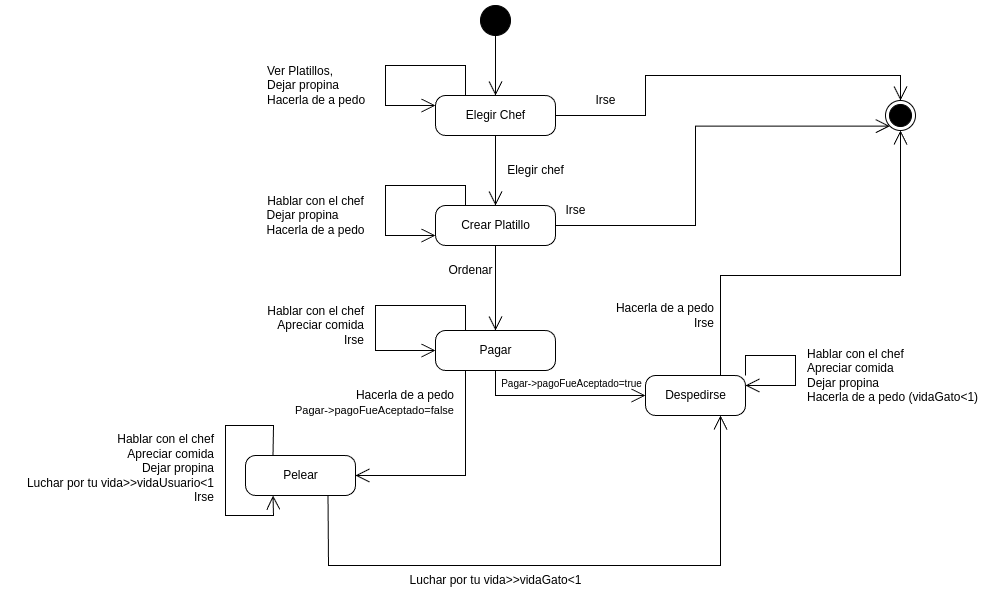

The diagram above was exported from draw.io. Its source (the exported page's mxGraphModel, read from the mxfile embedded in the PNG):
<mxGraphModel dx="4454" dy="651" grid="1" gridSize="10" guides="1" tooltips="1" connect="1" arrows="1" fold="1" page="1" pageScale="1" pageWidth="3000" pageHeight="3000" math="0" shadow="0">
  <root>
    <mxCell id="0" />
    <mxCell id="1" parent="0" />
    <mxCell id="2" value="Elegir Chef" style="html=1;dashed=0;rounded=1;absoluteArcSize=1;arcSize=20;verticalAlign=middle;align=center;" parent="1" vertex="1">
      <mxGeometry x="370" y="110" width="120" height="40" as="geometry" />
    </mxCell>
    <mxCell id="4" value="" style="ellipse;fillColor=strokeColor;" parent="1" vertex="1">
      <mxGeometry x="415" y="20" width="30" height="30" as="geometry" />
    </mxCell>
    <mxCell id="5" value="" style="endArrow=open;endFill=1;endSize=12;html=1;entryX=0.5;entryY=0;entryDx=0;entryDy=0;exitX=0.5;exitY=1;exitDx=0;exitDy=0;" parent="1" source="4" target="2" edge="1">
      <mxGeometry width="160" relative="1" as="geometry">
        <mxPoint x="380" y="140" as="sourcePoint" />
        <mxPoint x="540" y="140" as="targetPoint" />
      </mxGeometry>
    </mxCell>
    <mxCell id="6" value="" style="endArrow=open;endFill=1;endSize=12;html=1;exitX=0.25;exitY=0;exitDx=0;exitDy=0;entryX=0;entryY=0.25;entryDx=0;entryDy=0;rounded=0;" parent="1" source="2" target="2" edge="1">
      <mxGeometry width="160" relative="1" as="geometry">
        <mxPoint x="380" y="140" as="sourcePoint" />
        <mxPoint x="540" y="140" as="targetPoint" />
        <Array as="points">
          <mxPoint x="400" y="80" />
          <mxPoint x="320" y="80" />
          <mxPoint x="320" y="120" />
        </Array>
      </mxGeometry>
    </mxCell>
    <mxCell id="7" value="Ver Platillos,&lt;br&gt;Dejar propina&lt;br&gt;Hacerla de a pedo&lt;br&gt;" style="text;html=1;align=left;verticalAlign=middle;resizable=0;points=[];autosize=1;strokeColor=none;fillColor=none;" parent="1" vertex="1">
      <mxGeometry x="200" y="70" width="120" height="60" as="geometry" />
    </mxCell>
    <mxCell id="8" value="Crear Platillo" style="html=1;dashed=0;rounded=1;absoluteArcSize=1;arcSize=20;verticalAlign=middle;align=center;" parent="1" vertex="1">
      <mxGeometry x="370" y="220" width="120" height="40" as="geometry" />
    </mxCell>
    <mxCell id="9" value="Despedirse" style="html=1;dashed=0;rounded=1;absoluteArcSize=1;arcSize=20;verticalAlign=middle;align=center;" parent="1" vertex="1">
      <mxGeometry x="580" y="390" width="100" height="40" as="geometry" />
    </mxCell>
    <mxCell id="10" value="Pagar" style="html=1;dashed=0;rounded=1;absoluteArcSize=1;arcSize=20;verticalAlign=middle;align=center;" parent="1" vertex="1">
      <mxGeometry x="370" y="345" width="120" height="40" as="geometry" />
    </mxCell>
    <mxCell id="11" value="Pelear" style="html=1;dashed=0;rounded=1;absoluteArcSize=1;arcSize=20;verticalAlign=middle;align=center;" parent="1" vertex="1">
      <mxGeometry x="180" y="470" width="110" height="40" as="geometry" />
    </mxCell>
    <mxCell id="12" value="" style="endArrow=open;endFill=1;endSize=12;html=1;entryX=0.5;entryY=0;entryDx=0;entryDy=0;exitX=0.5;exitY=1;exitDx=0;exitDy=0;" parent="1" source="2" target="8" edge="1">
      <mxGeometry width="160" relative="1" as="geometry">
        <mxPoint x="380" y="170" as="sourcePoint" />
        <mxPoint x="540" y="170" as="targetPoint" />
      </mxGeometry>
    </mxCell>
    <mxCell id="13" value="Elegir chef" style="text;html=1;align=center;verticalAlign=middle;resizable=0;points=[];autosize=1;strokeColor=none;fillColor=none;" parent="1" vertex="1">
      <mxGeometry x="430" y="170" width="80" height="30" as="geometry" />
    </mxCell>
    <mxCell id="14" value="" style="endArrow=open;endFill=1;endSize=12;html=1;rounded=0;exitX=0.25;exitY=0;exitDx=0;exitDy=0;" parent="1" source="8" edge="1">
      <mxGeometry width="160" relative="1" as="geometry">
        <mxPoint x="390" y="190" as="sourcePoint" />
        <mxPoint x="370" y="250" as="targetPoint" />
        <Array as="points">
          <mxPoint x="400" y="200" />
          <mxPoint x="320" y="200" />
          <mxPoint x="320" y="250" />
        </Array>
      </mxGeometry>
    </mxCell>
    <mxCell id="15" value="Hablar con el chef&lt;br&gt;&lt;div style=&quot;text-align: left;&quot;&gt;&lt;span style=&quot;background-color: initial;&quot;&gt;Dejar propina&lt;/span&gt;&lt;/div&gt;&lt;div style=&quot;text-align: center;&quot;&gt;&lt;span style=&quot;background-color: initial; text-align: left;&quot;&gt;Hacerla de a pedo&lt;/span&gt;&lt;/div&gt;" style="text;html=1;align=center;verticalAlign=middle;resizable=0;points=[];autosize=1;strokeColor=none;fillColor=none;" parent="1" vertex="1">
      <mxGeometry x="190" y="200" width="120" height="60" as="geometry" />
    </mxCell>
    <mxCell id="17" value="" style="endArrow=open;endFill=1;endSize=12;html=1;rounded=0;exitX=0.5;exitY=1;exitDx=0;exitDy=0;" parent="1" source="8" target="10" edge="1">
      <mxGeometry width="160" relative="1" as="geometry">
        <mxPoint x="360" y="240" as="sourcePoint" />
        <mxPoint x="540" y="250" as="targetPoint" />
      </mxGeometry>
    </mxCell>
    <mxCell id="19" value="Ordenar" style="text;html=1;align=center;verticalAlign=middle;resizable=0;points=[];autosize=1;strokeColor=none;fillColor=none;" parent="1" vertex="1">
      <mxGeometry x="370" y="270" width="70" height="30" as="geometry" />
    </mxCell>
    <mxCell id="20" value="" style="endArrow=open;endFill=1;endSize=12;html=1;rounded=0;exitX=0.25;exitY=0;exitDx=0;exitDy=0;entryX=0;entryY=0.5;entryDx=0;entryDy=0;" parent="1" source="10" target="10" edge="1">
      <mxGeometry width="160" relative="1" as="geometry">
        <mxPoint x="360" y="315" as="sourcePoint" />
        <mxPoint x="520" y="315" as="targetPoint" />
        <Array as="points">
          <mxPoint x="400" y="320" />
          <mxPoint x="310" y="320" />
          <mxPoint x="310" y="365" />
        </Array>
      </mxGeometry>
    </mxCell>
    <mxCell id="21" value="Hablar con el chef&lt;br&gt;Apreciar comida&lt;br&gt;Irse" style="text;html=1;align=right;verticalAlign=middle;resizable=0;points=[];autosize=1;strokeColor=none;fillColor=none;" parent="1" vertex="1">
      <mxGeometry x="180" y="310" width="120" height="60" as="geometry" />
    </mxCell>
    <mxCell id="22" value="&lt;font style=&quot;font-size: 10px;&quot;&gt;Pagar-&amp;gt;pagoFueAceptado=true&lt;/font&gt;" style="text;html=1;align=center;verticalAlign=middle;resizable=0;points=[];autosize=1;strokeColor=none;fillColor=none;" parent="1" vertex="1">
      <mxGeometry x="426" y="383" width="160" height="30" as="geometry" />
    </mxCell>
    <mxCell id="23" value="" style="endArrow=open;endFill=1;endSize=12;html=1;rounded=0;exitX=0.5;exitY=1;exitDx=0;exitDy=0;entryX=0;entryY=0.5;entryDx=0;entryDy=0;" parent="1" source="10" target="9" edge="1">
      <mxGeometry width="160" relative="1" as="geometry">
        <mxPoint x="280" y="470" as="sourcePoint" />
        <mxPoint x="440" y="470" as="targetPoint" />
        <Array as="points">
          <mxPoint x="430" y="410" />
        </Array>
      </mxGeometry>
    </mxCell>
    <mxCell id="24" value="" style="endArrow=open;endFill=1;endSize=12;html=1;rounded=0;exitX=1;exitY=0;exitDx=0;exitDy=0;entryX=1;entryY=0.25;entryDx=0;entryDy=0;" parent="1" source="9" target="9" edge="1">
      <mxGeometry width="160" relative="1" as="geometry">
        <mxPoint x="730" y="400" as="sourcePoint" />
        <mxPoint x="890" y="400" as="targetPoint" />
        <Array as="points">
          <mxPoint x="680" y="370" />
          <mxPoint x="730" y="370" />
          <mxPoint x="730" y="400" />
        </Array>
      </mxGeometry>
    </mxCell>
    <mxCell id="25" value="Hablar con el chef&lt;br&gt;Apreciar comida&lt;br&gt;Dejar propina&lt;br&gt;Hacerla de a pedo (vidaGato&amp;lt;1)" style="text;html=1;align=left;verticalAlign=middle;resizable=0;points=[];autosize=1;strokeColor=none;fillColor=none;" parent="1" vertex="1">
      <mxGeometry x="740" y="355" width="190" height="70" as="geometry" />
    </mxCell>
    <mxCell id="26" value="" style="endArrow=open;endFill=1;endSize=12;html=1;rounded=0;exitX=0.75;exitY=0;exitDx=0;exitDy=0;startArrow=none;entryX=0.5;entryY=1;entryDx=0;entryDy=0;" parent="1" source="9" target="28" edge="1">
      <mxGeometry width="160" relative="1" as="geometry">
        <mxPoint x="730" y="490" as="sourcePoint" />
        <mxPoint x="870" y="200" as="targetPoint" />
        <Array as="points">
          <mxPoint x="655" y="290" />
          <mxPoint x="835" y="290" />
        </Array>
      </mxGeometry>
    </mxCell>
    <mxCell id="28" value="" style="ellipse;html=1;shape=endState;fillColor=strokeColor;" parent="1" vertex="1">
      <mxGeometry x="820" y="115" width="30" height="30" as="geometry" />
    </mxCell>
    <mxCell id="33" value="" style="endArrow=open;endFill=1;endSize=12;html=1;rounded=0;exitX=0.25;exitY=1;exitDx=0;exitDy=0;entryX=1;entryY=0.5;entryDx=0;entryDy=0;" parent="1" source="10" target="11" edge="1">
      <mxGeometry width="160" relative="1" as="geometry">
        <mxPoint x="400" y="450" as="sourcePoint" />
        <mxPoint x="560" y="450" as="targetPoint" />
        <Array as="points">
          <mxPoint x="400" y="490" />
        </Array>
      </mxGeometry>
    </mxCell>
    <mxCell id="34" value="&lt;br&gt;Hacerla de a pedo&lt;br&gt;&lt;font style=&quot;font-size: 11px;&quot;&gt;Pagar-&amp;gt;pagoFueAceptado=false&lt;br&gt;&lt;/font&gt;" style="text;html=1;align=right;verticalAlign=middle;resizable=0;points=[];autosize=1;strokeColor=none;fillColor=none;" parent="1" vertex="1">
      <mxGeometry x="210" y="380" width="180" height="60" as="geometry" />
    </mxCell>
    <mxCell id="35" value="" style="endArrow=open;endFill=1;endSize=12;html=1;rounded=0;exitX=0.25;exitY=0;exitDx=0;exitDy=0;entryX=0.25;entryY=1;entryDx=0;entryDy=0;" parent="1" source="11" target="11" edge="1">
      <mxGeometry width="160" relative="1" as="geometry">
        <mxPoint x="400" y="450" as="sourcePoint" />
        <mxPoint x="80" y="490" as="targetPoint" />
        <Array as="points">
          <mxPoint x="208" y="440" />
          <mxPoint x="160" y="440" />
          <mxPoint x="160" y="530" />
          <mxPoint x="208" y="530" />
        </Array>
      </mxGeometry>
    </mxCell>
    <mxCell id="36" value="&lt;div style=&quot;&quot;&gt;&lt;span style=&quot;background-color: initial;&quot;&gt;Hablar con el chef&lt;/span&gt;&lt;/div&gt;&lt;div style=&quot;&quot;&gt;&lt;span style=&quot;background-color: initial;&quot;&gt;Apreciar comida&lt;/span&gt;&lt;/div&gt;&lt;div style=&quot;&quot;&gt;&lt;span style=&quot;background-color: initial;&quot;&gt;Dejar propina&lt;/span&gt;&lt;/div&gt;&lt;div style=&quot;&quot;&gt;&lt;span style=&quot;background-color: initial;&quot;&gt;Luchar por tu vida&amp;gt;&amp;gt;vidaUsuario&amp;lt;1&lt;/span&gt;&lt;/div&gt;&lt;div style=&quot;&quot;&gt;&lt;span style=&quot;background-color: initial;&quot;&gt;I&lt;/span&gt;&lt;span style=&quot;background-color: initial;&quot;&gt;rse&lt;/span&gt;&lt;/div&gt;&lt;div style=&quot;&quot;&gt;&lt;br&gt;&lt;/div&gt;" style="text;html=1;align=right;verticalAlign=middle;resizable=0;points=[];autosize=1;strokeColor=none;fillColor=none;" parent="1" vertex="1">
      <mxGeometry x="-60" y="440" width="210" height="100" as="geometry" />
    </mxCell>
    <mxCell id="38" value="" style="endArrow=open;endFill=1;endSize=12;html=1;rounded=0;elbow=vertical;exitX=0.75;exitY=1;exitDx=0;exitDy=0;entryX=0.75;entryY=1;entryDx=0;entryDy=0;" parent="1" source="11" target="9" edge="1">
      <mxGeometry width="160" relative="1" as="geometry">
        <mxPoint x="570" y="540" as="sourcePoint" />
        <mxPoint x="730" y="540" as="targetPoint" />
        <Array as="points">
          <mxPoint x="263" y="580" />
          <mxPoint x="655" y="580" />
        </Array>
      </mxGeometry>
    </mxCell>
    <mxCell id="41" value="Luchar por tu vida&amp;gt;&amp;gt;vidaGato&amp;lt;1" style="text;html=1;align=center;verticalAlign=middle;resizable=0;points=[];autosize=1;strokeColor=none;fillColor=none;" parent="1" vertex="1">
      <mxGeometry x="330" y="580" width="200" height="30" as="geometry" />
    </mxCell>
    <mxCell id="30" value="Hacerla de a pedo&lt;br&gt;Irse" style="text;html=1;align=right;verticalAlign=middle;resizable=0;points=[];autosize=1;strokeColor=none;fillColor=none;" parent="1" vertex="1">
      <mxGeometry x="530" y="310" width="120" height="40" as="geometry" />
    </mxCell>
    <mxCell id="44" value="" style="endArrow=open;endFill=1;endSize=12;html=1;rounded=0;elbow=vertical;exitX=1;exitY=0.5;exitDx=0;exitDy=0;entryX=0.5;entryY=0;entryDx=0;entryDy=0;" parent="1" source="2" target="28" edge="1">
      <mxGeometry width="160" relative="1" as="geometry">
        <mxPoint x="490" y="200" as="sourcePoint" />
        <mxPoint x="810" y="130" as="targetPoint" />
        <Array as="points">
          <mxPoint x="580" y="130" />
          <mxPoint x="580" y="90" />
          <mxPoint x="835" y="90" />
        </Array>
      </mxGeometry>
    </mxCell>
    <mxCell id="45" value="Irse" style="text;html=1;align=center;verticalAlign=middle;resizable=0;points=[];autosize=1;strokeColor=none;fillColor=none;" parent="1" vertex="1">
      <mxGeometry x="520" y="100" width="40" height="30" as="geometry" />
    </mxCell>
    <mxCell id="47" value="" style="endArrow=open;endFill=1;endSize=12;html=1;rounded=0;exitX=1;exitY=0.5;exitDx=0;exitDy=0;entryX=0;entryY=1;entryDx=0;entryDy=0;edgeStyle=orthogonalEdgeStyle;" parent="1" source="8" target="28" edge="1">
      <mxGeometry width="160" relative="1" as="geometry">
        <mxPoint x="520" y="200" as="sourcePoint" />
        <mxPoint x="680" y="200" as="targetPoint" />
        <Array as="points">
          <mxPoint x="630" y="240" />
          <mxPoint x="630" y="141" />
        </Array>
      </mxGeometry>
    </mxCell>
    <mxCell id="48" value="Irse" style="text;html=1;align=center;verticalAlign=middle;resizable=0;points=[];autosize=1;strokeColor=none;fillColor=none;" parent="1" vertex="1">
      <mxGeometry x="490" y="210" width="40" height="30" as="geometry" />
    </mxCell>
  </root>
</mxGraphModel>